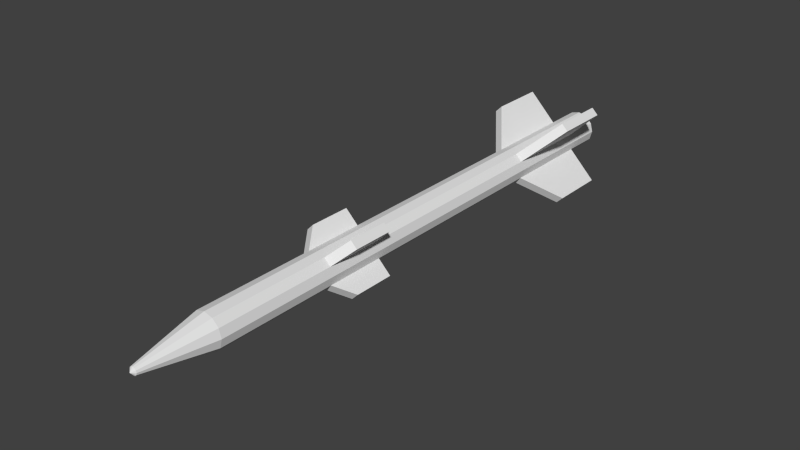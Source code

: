 # Source: missile.blend  (saved by Blender 2.70.0; exported with 4.5.12 LTS)
import bpy
from mathutils import Matrix  # noqa: F401  (used for matrix-valued properties, if any)

bpy.ops.wm.read_factory_settings(use_empty=True)
scene = bpy.context.scene
scene.name = 'Scene'

# ---- collections
col_collection_1 = bpy.data.collections.new('Collection 1'); scene.collection.children.link(col_collection_1)

# ---- world
world_world = bpy.data.worlds.new('World'); scene.world = world_world
world_world.color = (0.05088, 0.05088, 0.05088)
world_world.use_sun_shadow = False
world_world.sun_shadow_jitter_overblur = 0.0
world_world.cycles.sampling_method = 'MANUAL'
world_world.cycles.sample_map_resolution = 256

# ---- meshes
me_cylinder_001 = bpy.data.meshes.new('Cylinder.001')
me_cylinder_001.from_pydata([(0.0, 0.12, -1.8), (0.0, 0.12, 1.8), (0.06, 0.1039, -1.8), (0.06, 0.1039, 1.8), (0.1039, 0.06, -1.8), (0.1039, 0.06, 1.8), (0.12, -5.245e-09, -1.8), (0.12, -5.245e-09, 1.8), (0.1039, -0.06, -1.8), (0.1039, -0.06, 1.8), (0.06, -0.1039, -1.8), (0.06, -0.1039, 1.8), (1.812e-08, -0.12, -1.8), (1.812e-08, -0.12, 1.8), (-0.06, -0.1039, -1.8), (-0.06, -0.1039, 1.8), (-0.1039, -0.06, -1.8), (-0.1039, -0.06, 1.8), (-0.12, -5.579e-08, -1.8), (-0.12, -5.579e-08, 1.8), (-0.1039, 0.06, -1.8), (-0.1039, 0.06, 1.8), (-0.06, 0.1039, -1.8), (-0.06, 0.1039, 1.8), (1.087e-07, 0.02714, 2.265), (0.01357, 0.02351, 2.265), (0.02351, 0.01357, 2.265), (0.02714, -1.125e-07, 2.265), (0.02351, -0.01357, 2.265), (0.01357, -0.02351, 2.265), (1.128e-07, -0.02714, 2.265), (-0.01357, -0.02351, 2.265), (-0.02351, -0.01357, 2.265), (-0.02714, -1.24e-07, 2.265), (-0.02351, 0.01357, 2.265), (-0.01357, 0.02351, 2.265), (0.0, -1.342e-07, 2.286), (0.0, 0.12, -1.547), (0.06, 0.1039, -1.547), (0.1039, 0.06, -1.547), (0.12, -5.245e-09, -1.547), (0.1039, -0.06, -1.547), (0.06, -0.1039, -1.547), (0.0, -0.12, -1.547), (-0.06, -0.1039, -1.547), (-0.1039, -0.06, -1.547), (-0.12, -5.579e-08, -1.547), (-0.1039, 0.06, -1.547), (-0.06, 0.1039, -1.547), (0.0, 0.12, -1.226), (0.06, 0.1039, -1.226), (0.1039, 0.06, -1.226), (0.12, -5.245e-09, -1.226), (0.1039, -0.06, -1.226), (0.06, -0.1039, -1.226), (0.0, -0.12, -1.226), (-0.06, -0.1039, -1.226), (-0.1039, -0.06, -1.226), (-0.12, -5.579e-08, -1.226), (-0.1039, 0.06, -1.226), (-0.06, 0.1039, -1.226), (0.0, 0.12, -0.9044), (0.06, 0.1039, -0.9044), (0.1039, 0.06, -0.9044), (0.12, -5.245e-09, -0.9044), (0.1039, -0.06, -0.9044), (0.06, -0.1039, -0.9044), (0.0, -0.12, -0.9044), (-0.06, -0.1039, -0.9044), (-0.1039, -0.06, -0.9044), (-0.12, -5.579e-08, -0.9044), (-0.1039, 0.06, -0.9044), (-0.06, 0.1039, -0.9044), (0.0, 0.12, 0.9734), (0.06, 0.1039, 0.9734), (0.1039, 0.06, 0.9734), (0.12, -5.245e-09, 0.9734), (0.1039, -0.06, 0.9734), (0.06, -0.1039, 0.9734), (0.0, -0.12, 0.9734), (-0.06, -0.1039, 0.9734), (-0.1039, -0.06, 0.9734), (-0.12, -5.579e-08, 0.9734), (-0.1039, 0.06, 0.9734), (-0.06, 0.1039, 0.9734), (0.0, 0.12, 0.7662), (0.06, 0.1039, 0.7662), (0.1039, 0.06, 0.7662), (0.12, -5.245e-09, 0.7662), (0.1039, -0.06, 0.7662), (0.06, -0.1039, 0.7662), (0.0, -0.12, 0.7662), (-0.06, -0.1039, 0.7662), (-0.1039, -0.06, 0.7662), (-0.12, -5.579e-08, 0.7662), (-0.1039, 0.06, 0.7662), (-0.06, 0.1039, 0.7662), (0.0, 0.12, 0.5619), (0.06, 0.1039, 0.5619), (0.1039, 0.06, 0.5619), (0.12, -5.245e-09, 0.5619), (0.1039, -0.06, 0.5619), (0.06, -0.1039, 0.5619), (0.0, -0.12, 0.5619), (-0.06, -0.1039, 0.5619), (-0.1039, -0.06, 0.5619), (-0.12, -5.579e-08, 0.5619), (-0.1039, 0.06, 0.5619), (-0.06, 0.1039, 0.5619), (0.2484, 0.2924, -1.547), (0.2484, 0.2924, -1.226), (0.2924, 0.2484, -1.226), (0.2924, 0.2484, -1.547), (0.2924, -0.2484, -1.547), (0.2924, -0.2484, -1.226), (0.2484, -0.2924, -1.226), (0.2484, -0.2924, -1.547), (-0.2484, -0.2924, -1.547), (-0.2484, -0.2924, -1.226), (-0.2924, -0.2484, -1.226), (-0.2924, -0.2484, -1.547), (-0.2924, 0.2484, -1.547), (-0.2924, 0.2484, -1.226), (-0.2484, 0.2924, -1.226), (-0.2484, 0.2924, -1.547), (0.2484, 0.2924, -1.226), (0.2484, 0.2924, -1.159), (0.2924, 0.2484, -1.159), (0.2924, 0.2484, -1.226), (0.2924, -0.2484, -1.226), (0.2924, -0.2484, -1.159), (0.2484, -0.2924, -1.159), (0.2484, -0.2924, -1.226), (-0.2484, -0.2924, -1.226), (-0.2484, -0.2924, -1.159), (-0.2924, -0.2484, -1.159), (-0.2924, -0.2484, -1.226), (-0.2924, 0.2484, -1.226), (-0.2924, 0.2484, -1.159), (-0.2484, 0.2924, -1.159), (-0.2484, 0.2924, -1.226), (0.1464, 0.1903, 0.7662), (0.1464, 0.1903, 0.846), (0.1903, 0.1464, 0.846), (0.1903, 0.1464, 0.7662), (0.1903, -0.1464, 0.7662), (0.1903, -0.1464, 0.846), (0.1464, -0.1903, 0.846), (0.1464, -0.1903, 0.7662), (-0.1464, -0.1903, 0.7662), (-0.1464, -0.1903, 0.846), (-0.1903, -0.1464, 0.846), (-0.1903, -0.1464, 0.7662), (-0.1903, 0.1464, 0.7662), (-0.1903, 0.1464, 0.846), (-0.1464, 0.1903, 0.846), (-0.1464, 0.1903, 0.7662), (0.1464, 0.1903, 0.5619), (0.1464, 0.1903, 0.7662), (0.1903, 0.1464, 0.7662), (0.1903, 0.1464, 0.5619), (0.1903, -0.1464, 0.5619), (0.1903, -0.1464, 0.7662), (0.1464, -0.1903, 0.7662), (0.1464, -0.1903, 0.5619), (-0.1464, -0.1903, 0.5619), (-0.1464, -0.1903, 0.7662), (-0.1903, -0.1464, 0.7662), (-0.1903, -0.1464, 0.5619), (-0.1903, 0.1464, 0.5619), (-0.1903, 0.1464, 0.7662), (-0.1464, 0.1903, 0.7662), (-0.1464, 0.1903, 0.5619)], [], [(73, 1, 3, 74), (74, 3, 5, 75), (75, 5, 7, 76), (76, 7, 9, 77), (77, 9, 11, 78), (78, 11, 13, 79), (79, 13, 15, 80), (80, 15, 17, 81), (81, 17, 19, 82), (82, 19, 21, 83), (1, 23, 35, 24), (84, 23, 1, 73), (83, 21, 23, 84), (0, 2, 4, 6, 8, 10, 12, 14, 16, 18, 20, 22), (23, 21, 34, 35), (21, 19, 33, 34), (19, 17, 32, 33), (17, 15, 31, 32), (15, 13, 30, 31), (13, 11, 29, 30), (11, 9, 28, 29), (9, 7, 27, 28), (7, 5, 26, 27), (5, 3, 25, 26), (3, 1, 24, 25), (24, 35, 36), (35, 34, 36), (34, 33, 36), (33, 32, 36), (32, 31, 36), (31, 30, 36), (30, 29, 36), (29, 28, 36), (28, 27, 36), (27, 26, 36), (26, 25, 36), (25, 24, 36), (0, 37, 38, 2), (2, 38, 39, 4), (4, 39, 40, 6), (6, 40, 41, 8), (8, 41, 42, 10), (10, 42, 43, 12), (12, 43, 44, 14), (14, 44, 45, 16), (16, 45, 46, 18), (18, 46, 47, 20), (22, 48, 37, 0), (20, 47, 48, 22), (37, 49, 50, 38), (78, 147, 146, 77), (39, 51, 52, 40), (40, 52, 53, 41), (77, 146, 145, 89), (42, 54, 55, 43), (43, 55, 56, 44), (145, 146, 147, 148), (45, 57, 58, 46), (46, 58, 59, 47), (48, 60, 49, 37), (86, 141, 144, 87), (49, 61, 62, 50), (87, 144, 143, 75), (51, 63, 64, 52), (52, 64, 65, 53), (75, 143, 142, 74), (54, 66, 67, 55), (55, 67, 68, 56), (74, 142, 141, 86), (57, 69, 70, 58), (58, 70, 71, 59), (60, 72, 61, 49), (141, 142, 143, 144), (85, 73, 74, 86), (87, 75, 76, 88), (88, 76, 77, 89), (90, 78, 79, 91), (91, 79, 80, 92), (93, 81, 82, 94), (94, 82, 83, 95), (96, 84, 73, 85), (97, 85, 86, 98), (99, 87, 88, 100), (100, 88, 89, 101), (102, 90, 91, 103), (103, 91, 92, 104), (105, 93, 94, 106), (106, 94, 95, 107), (108, 96, 85, 97), (61, 97, 98, 62), (62, 98, 99, 63), (63, 99, 100, 64), (64, 100, 101, 65), (65, 101, 102, 66), (66, 102, 103, 67), (67, 103, 104, 68), (68, 104, 105, 69), (69, 105, 106, 70), (70, 106, 107, 71), (72, 108, 97, 61), (71, 107, 108, 72), (109, 110, 111, 112), (50, 110, 109, 38), (51, 111, 110, 50), (39, 112, 111, 51), (38, 109, 112, 39), (113, 114, 115, 116), (53, 114, 113, 41), (54, 115, 114, 53), (42, 116, 115, 54), (41, 113, 116, 42), (117, 118, 119, 120), (56, 118, 117, 44), (57, 119, 118, 56), (45, 120, 119, 57), (44, 117, 120, 45), (121, 122, 123, 124), (59, 122, 121, 47), (60, 123, 122, 59), (48, 124, 123, 60), (47, 121, 124, 48), (125, 126, 127, 128), (62, 126, 125, 50), (63, 127, 126, 62), (51, 128, 127, 63), (50, 125, 128, 51), (129, 130, 131, 132), (65, 130, 129, 53), (66, 131, 130, 65), (54, 132, 131, 66), (53, 129, 132, 54), (133, 134, 135, 136), (68, 134, 133, 56), (69, 135, 134, 68), (57, 136, 135, 69), (56, 133, 136, 57), (137, 138, 139, 140), (71, 138, 137, 59), (72, 139, 138, 71), (60, 140, 139, 72), (59, 137, 140, 60), (90, 148, 147, 78), (89, 145, 148, 90), (149, 150, 151, 152), (80, 150, 149, 92), (81, 151, 150, 80), (93, 152, 151, 81), (92, 149, 152, 93), (153, 154, 155, 156), (83, 154, 153, 95), (84, 155, 154, 83), (96, 156, 155, 84), (95, 153, 156, 96), (157, 158, 159, 160), (86, 158, 157, 98), (87, 159, 158, 86), (99, 160, 159, 87), (98, 157, 160, 99), (161, 162, 163, 164), (89, 162, 161, 101), (90, 163, 162, 89), (102, 164, 163, 90), (101, 161, 164, 102), (165, 166, 167, 168), (92, 166, 165, 104), (93, 167, 166, 92), (105, 168, 167, 93), (104, 165, 168, 105), (169, 170, 171, 172), (95, 170, 169, 107), (96, 171, 170, 95), (108, 172, 171, 96), (107, 169, 172, 108)])
_uv = me_cylinder_001.uv_layers.new(name='UVMap')
_uv.uv.foreach_set('vector', [0.3353, 0.6812, 0.3353, 0.8834, 0.3086, 0.8834, 0.3086, 0.6811, 0.3086, 0.6811, 0.3086, 0.8834, 0.2811, 0.8834, 0.2811, 0.6812, 0.2811, 0.6812, 0.2811, 0.8834, 0.2603, 0.8835, 0.2603, 0.6812, 0.1662, 0.6812, 0.1662, 0.8834, 0.1402, 0.8834, 0.1402, 0.6811, 0.1402, 0.6811, 0.1402, 0.8834, 0.1124, 0.8834, 0.1124, 0.6812, 0.1124, 0.6812, 0.1124, 0.8834, 0.0903, 0.8835, 0.0903, 0.6812, 0.2512, 0.6812, 0.2512, 0.8834, 0.2251, 0.8834, 0.2251, 0.6811, 0.2251, 0.6811, 0.2251, 0.8834, 0.1973, 0.8834, 0.1973, 0.6812, 0.1973, 0.6812, 0.1973, 0.8834, 0.1753, 0.8835, 0.1753, 0.6812, 0.004522, 0.6812, 0.004522, 0.8834, 0.02885, 0.8833, 0.02885, 0.6811, 0.08126, 0.8834, 0.05693, 0.8833, 0.04607, 0.9975, 0.05157, 0.9976, 0.05693, 0.6811, 0.05693, 0.8833, 0.08126, 0.8834, 0.08126, 0.6812, 0.02885, 0.6811, 0.02885, 0.8833, 0.05693, 0.8833, 0.05693, 0.6811, 0.8353, 0.2055, 0.8213, 0.2187, 0.797, 0.2263, 0.7689, 0.2263, 0.7445, 0.2187, 0.7305, 0.2055, 0.7305, 0.1903, 0.7445, 0.1771, 0.7689, 0.1695, 0.797, 0.1695, 0.8213, 0.1771, 0.8353, 0.1903, 0.05693, 0.8833, 0.02885, 0.8833, 0.03971, 0.9975, 0.04607, 0.9975, 0.02885, 0.8833, 0.004522, 0.8834, 0.03421, 0.9976, 0.03971, 0.9975, 0.1753, 0.8835, 0.1973, 0.8834, 0.2139, 0.9974, 0.2089, 0.9974, 0.1973, 0.8834, 0.2251, 0.8834, 0.2202, 0.9974, 0.2139, 0.9974, 0.2251, 0.8834, 0.2512, 0.8834, 0.2261, 0.9974, 0.2202, 0.9974, 0.0903, 0.8835, 0.1124, 0.8834, 0.1289, 0.9974, 0.1239, 0.9974, 0.1124, 0.8834, 0.1402, 0.8834, 0.1352, 0.9974, 0.1289, 0.9974, 0.1402, 0.8834, 0.1662, 0.8834, 0.1411, 0.9974, 0.1352, 0.9974, 0.2603, 0.8835, 0.2811, 0.8834, 0.3002, 0.9974, 0.2955, 0.9974, 0.2811, 0.8834, 0.3086, 0.8834, 0.3064, 0.9974, 0.3002, 0.9974, 0.3086, 0.8834, 0.3353, 0.8834, 0.3125, 0.9974, 0.3064, 0.9974, 0.8131, 0.244, 0.8076, 0.2423, 0.8163, 0.2376, 0.8076, 0.2423, 0.8045, 0.2393, 0.8163, 0.2376, 0.8045, 0.2393, 0.8045, 0.2359, 0.8163, 0.2376, 0.8045, 0.2359, 0.8076, 0.2329, 0.8163, 0.2376, 0.8076, 0.2329, 0.8131, 0.2312, 0.8163, 0.2376, 0.8131, 0.2312, 0.8195, 0.2312, 0.8163, 0.2376, 0.8195, 0.2312, 0.825, 0.2329, 0.8163, 0.2376, 0.825, 0.2329, 0.8282, 0.2359, 0.8163, 0.2376, 0.8282, 0.2359, 0.8282, 0.2393, 0.8163, 0.2376, 0.8282, 0.2393, 0.825, 0.2423, 0.8163, 0.2376, 0.825, 0.2423, 0.8195, 0.244, 0.8163, 0.2376, 0.8195, 0.244, 0.8131, 0.244, 0.8163, 0.2376, 0.3353, 0.002475, 0.3353, 0.06441, 0.3086, 0.06438, 0.3086, 0.002447, 0.3086, 0.002447, 0.3086, 0.06438, 0.2811, 0.0644, 0.2811, 0.002466, 0.2811, 0.002466, 0.2811, 0.0644, 0.2603, 0.06446, 0.2603, 0.002526, 0.1662, 0.002472, 0.1662, 0.0644, 0.1402, 0.06438, 0.1402, 0.002447, 0.1402, 0.002447, 0.1402, 0.06438, 0.1124, 0.06439, 0.1124, 0.002457, 0.1124, 0.002457, 0.1124, 0.06439, 0.0903, 0.06443, 0.0903, 0.002498, 0.2512, 0.002472, 0.2512, 0.0644, 0.2251, 0.06438, 0.2251, 0.002447, 0.2251, 0.002447, 0.2251, 0.06438, 0.1973, 0.06439, 0.1973, 0.002457, 0.1973, 0.002457, 0.1973, 0.06439, 0.1753, 0.06443, 0.1753, 0.002498, 0.004522, 0.002575, 0.004522, 0.0645, 0.02885, 0.06437, 0.02885, 0.002447, 0.05693, 0.002447, 0.05693, 0.06437, 0.08126, 0.0645, 0.08126, 0.002575, 0.02885, 0.002447, 0.02885, 0.06437, 0.05693, 0.06437, 0.05693, 0.002447, 0.3353, 0.06441, 0.3353, 0.143, 0.3086, 0.143, 0.3086, 0.06438, 0.1124, 0.6812, 0.1044, 0.6498, 0.1322, 0.6498, 0.1402, 0.6811, 0.2811, 0.0644, 0.2811, 0.143, 0.2603, 0.1431, 0.2603, 0.06446, 0.1662, 0.0644, 0.1662, 0.143, 0.1402, 0.143, 0.1402, 0.06438, 0.8462, 0.4708, 0.7922, 0.4396, 0.7922, 0.4201, 0.8462, 0.4201, 0.1124, 0.06439, 0.1124, 0.143, 0.0903, 0.1431, 0.0903, 0.06443, 0.2512, 0.0644, 0.2512, 0.143, 0.2251, 0.143, 0.2251, 0.06438, 0.1322, 0.6303, 0.1322, 0.6498, 0.1044, 0.6498, 0.1044, 0.6303, 0.1973, 0.06439, 0.1973, 0.143, 0.1753, 0.1431, 0.1753, 0.06443, 0.004522, 0.0645, 0.004522, 0.1431, 0.02885, 0.143, 0.02885, 0.06437, 0.05693, 0.06437, 0.05693, 0.143, 0.08126, 0.1431, 0.08126, 0.0645, 0.5652, 0.4752, 0.5652, 0.5051, 0.5371, 0.5051, 0.5371, 0.4752, 0.3353, 0.143, 0.3353, 0.2216, 0.3086, 0.2216, 0.3086, 0.143, 0.7864, 0.1088, 0.7317, 0.1088, 0.7317, 0.08929, 0.7864, 0.05809, 0.2811, 0.143, 0.2811, 0.2216, 0.2603, 0.2217, 0.2603, 0.1431, 0.1662, 0.143, 0.1662, 0.2216, 0.1402, 0.2216, 0.1402, 0.143, 0.2811, 0.6812, 0.2696, 0.6498, 0.2971, 0.6498, 0.3086, 0.6811, 0.1124, 0.143, 0.1124, 0.2216, 0.0903, 0.2217, 0.0903, 0.1431, 0.2512, 0.143, 0.2512, 0.2216, 0.2251, 0.2216, 0.2251, 0.143, 0.7305, 0.1139, 0.7857, 0.1451, 0.7857, 0.1646, 0.7305, 0.1646, 0.1973, 0.143, 0.1973, 0.2216, 0.1753, 0.2217, 0.1753, 0.1431, 0.004522, 0.1431, 0.004522, 0.2217, 0.02885, 0.2216, 0.02885, 0.143, 0.05693, 0.143, 0.05693, 0.2216, 0.08126, 0.2217, 0.08126, 0.1431, 0.2971, 0.6303, 0.2971, 0.6498, 0.2696, 0.6498, 0.2696, 0.6303, 0.3353, 0.6305, 0.3353, 0.6812, 0.3086, 0.6811, 0.3086, 0.6304, 0.2811, 0.6305, 0.2811, 0.6812, 0.2603, 0.6812, 0.2603, 0.6305, 0.1662, 0.6305, 0.1662, 0.6812, 0.1402, 0.6811, 0.1402, 0.6304, 0.1124, 0.6305, 0.1124, 0.6812, 0.0903, 0.6812, 0.0903, 0.6305, 0.2512, 0.6305, 0.2512, 0.6812, 0.2251, 0.6811, 0.2251, 0.6304, 0.1973, 0.6305, 0.1973, 0.6812, 0.1753, 0.6812, 0.1753, 0.6305, 0.004522, 0.6305, 0.004522, 0.6812, 0.02885, 0.6811, 0.02885, 0.6304, 0.05693, 0.6304, 0.05693, 0.6811, 0.08126, 0.6812, 0.08126, 0.6305, 0.3353, 0.5805, 0.3353, 0.6305, 0.3086, 0.6304, 0.3086, 0.5804, 0.2811, 0.5804, 0.2811, 0.6305, 0.2603, 0.6305, 0.2603, 0.5805, 0.1662, 0.5805, 0.1662, 0.6305, 0.1402, 0.6304, 0.1402, 0.5804, 0.1124, 0.5804, 0.1124, 0.6305, 0.0903, 0.6305, 0.0903, 0.5805, 0.2512, 0.5805, 0.2512, 0.6305, 0.2251, 0.6304, 0.2251, 0.5804, 0.1973, 0.5804, 0.1973, 0.6305, 0.1753, 0.6305, 0.1753, 0.5805, 0.004522, 0.5805, 0.004522, 0.6305, 0.02885, 0.6304, 0.02885, 0.5804, 0.05693, 0.5804, 0.05693, 0.6304, 0.08126, 0.6305, 0.08126, 0.5805, 0.3353, 0.2216, 0.3353, 0.5805, 0.3086, 0.5804, 0.3086, 0.2216, 0.3086, 0.2216, 0.3086, 0.5804, 0.2811, 0.5804, 0.2811, 0.2216, 0.2811, 0.2216, 0.2811, 0.5804, 0.2603, 0.5805, 0.2603, 0.2217, 0.1662, 0.2216, 0.1662, 0.5805, 0.1402, 0.5804, 0.1402, 0.2216, 0.1402, 0.2216, 0.1402, 0.5804, 0.1124, 0.5804, 0.1124, 0.2216, 0.1124, 0.2216, 0.1124, 0.5804, 0.0903, 0.5805, 0.0903, 0.2217, 0.2512, 0.2216, 0.2512, 0.5805, 0.2251, 0.5804, 0.2251, 0.2216, 0.2251, 0.2216, 0.2251, 0.5804, 0.1973, 0.5804, 0.1973, 0.2216, 0.1973, 0.2216, 0.1973, 0.5804, 0.1753, 0.5805, 0.1753, 0.2217, 0.004522, 0.2217, 0.004522, 0.5805, 0.02885, 0.5804, 0.02885, 0.2216, 0.05693, 0.2216, 0.05693, 0.5804, 0.08126, 0.5805, 0.08126, 0.2217, 0.02885, 0.2216, 0.02885, 0.5804, 0.05693, 0.5804, 0.05693, 0.2216, 0.909, 0.1695, 0.909, 0.2482, 0.8815, 0.2482, 0.8815, 0.1695, 0.4649, 0.08108, 0.3444, 0.08108, 0.3444, 0.002447, 0.4649, 0.002447, 0.918, 0.2347, 0.918, 0.1695, 0.9461, 0.1695, 0.9461, 0.2347, 0.5932, 0.3318, 0.4739, 0.3318, 0.4739, 0.2532, 0.5932, 0.2531, 0.934, 0.1512, 0.934, 0.08603, 0.9621, 0.08603, 0.9621, 0.1512, 0.8838, 0.3366, 0.8838, 0.4152, 0.856, 0.4153, 0.856, 0.3366, 0.6022, 0.3367, 0.7201, 0.3366, 0.7201, 0.4152, 0.6022, 0.4153, 0.9608, 0.2531, 0.9608, 0.3183, 0.9327, 0.3183, 0.9327, 0.2531, 0.4739, 0.08601, 0.5932, 0.08597, 0.5932, 0.1646, 0.4739, 0.1646, 0.93, 0.4153, 0.93, 0.35, 0.9581, 0.35, 0.9581, 0.4153, 0.8597, 0.08113, 0.8597, 0.002494, 0.8875, 0.002484, 0.8875, 0.08112, 0.3456, 0.253, 0.4649, 0.253, 0.4649, 0.3316, 0.3456, 0.3316, 0.9832, 0.1695, 0.9832, 0.2347, 0.9551, 0.2347, 0.9551, 0.1695, 0.3444, 0.08597, 0.4649, 0.08597, 0.4649, 0.1646, 0.3444, 0.1646, 0.8841, 0.4201, 0.8841, 0.4854, 0.856, 0.4854, 0.856, 0.4201, 0.8444, 0.2482, 0.8444, 0.1695, 0.8725, 0.1695, 0.8725, 0.2482, 0.5932, 0.2482, 0.4739, 0.2482, 0.4739, 0.1696, 0.5932, 0.1695, 0.8966, 0.08113, 0.8966, 0.01592, 0.9246, 0.01592, 0.9246, 0.08113, 0.3456, 0.3366, 0.4635, 0.3365, 0.4635, 0.4152, 0.3456, 0.4153, 0.8928, 0.4153, 0.8928, 0.35, 0.9209, 0.35, 0.9209, 0.4153, 0.7948, 0.325, 0.7948, 0.3087, 0.8222, 0.3087, 0.8222, 0.325, 0.4739, 0.002495, 0.5944, 0.06478, 0.5944, 0.08108, 0.4739, 0.08108, 0.9337, 0.08113, 0.9337, 0.01592, 0.9618, 0.01592, 0.9618, 0.08113, 0.7215, 0.2481, 0.6022, 0.2482, 0.6022, 0.2319, 0.7215, 0.1695, 0.9303, 0.4854, 0.9303, 0.4201, 0.9583, 0.4201, 0.9583, 0.4854, 0.7583, 0.3087, 0.7583, 0.325, 0.7305, 0.325, 0.7305, 0.3087, 0.847, 0.4152, 0.7291, 0.353, 0.7291, 0.3367, 0.847, 0.3366, 0.9212, 0.4201, 0.9212, 0.4854, 0.8931, 0.4854, 0.8931, 0.4201, 0.7215, 0.1646, 0.6022, 0.1646, 0.6022, 0.1483, 0.7215, 0.08597, 0.9249, 0.08603, 0.9249, 0.1512, 0.8968, 0.1512, 0.8968, 0.08603, 0.7954, 0.2312, 0.7954, 0.2475, 0.7676, 0.2475, 0.7676, 0.2312, 0.7215, 0.3317, 0.6022, 0.2695, 0.6022, 0.2532, 0.7215, 0.2531, 0.9237, 0.2531, 0.9237, 0.3183, 0.8956, 0.3183, 0.8956, 0.2531, 0.4649, 0.2481, 0.3444, 0.2481, 0.3444, 0.2318, 0.4649, 0.1695, 0.8866, 0.2531, 0.8866, 0.3183, 0.8585, 0.3183, 0.8585, 0.2531, 0.7305, 0.2475, 0.7305, 0.2312, 0.7586, 0.2312, 0.7586, 0.2475, 0.7227, 0.08108, 0.6035, 0.01883, 0.6035, 0.002525, 0.7227, 0.002484, 0.9671, 0.4153, 0.9671, 0.35, 0.9952, 0.35, 0.9952, 0.4153, 0.5918, 0.4153, 0.4739, 0.4154, 0.4739, 0.3991, 0.5918, 0.3367, 0.8597, 0.1512, 0.8597, 0.08603, 0.8878, 0.08603, 0.8878, 0.1512, 0.7864, 0.05318, 0.7317, 0.0532, 0.7317, 0.03369, 0.7864, 0.002484, 0.9955, 0.4201, 0.9955, 0.45, 0.9674, 0.45, 0.9674, 0.4201, 0.2172, 0.6303, 0.2172, 0.6498, 0.1894, 0.6498, 0.1894, 0.6303, 0.8494, 0.1646, 0.7948, 0.1334, 0.7948, 0.1139, 0.8494, 0.1139, 0.1973, 0.6812, 0.1894, 0.6498, 0.2172, 0.6498, 0.2251, 0.6811, 0.7857, 0.3038, 0.7305, 0.3038, 0.7305, 0.2842, 0.7857, 0.2531, 0.7291, 0.5056, 0.7291, 0.4757, 0.7572, 0.4757, 0.7572, 0.5056, 0.02885, 0.6299, 0.02885, 0.6494, 0.05693, 0.6494, 0.05693, 0.6299, 0.8494, 0.3038, 0.7948, 0.2726, 0.7948, 0.2531, 0.8494, 0.2531, 0.05693, 0.6811, 0.05693, 0.6494, 0.02885, 0.6494, 0.02885, 0.6811, 0.7291, 0.4201, 0.7831, 0.4201, 0.7831, 0.4396, 0.7291, 0.4708, 0.9583, 0.4903, 0.9583, 0.5201, 0.9303, 0.5201, 0.9303, 0.4903, 0.7201, 0.4752, 0.7201, 0.5252, 0.6926, 0.5252, 0.6926, 0.4752, 0.8507, 0.1081, 0.7954, 0.1081, 0.7954, 0.05809, 0.8507, 0.05809, 0.5, 0.5051, 0.5, 0.4752, 0.5281, 0.4752, 0.5281, 0.5051, 0.6022, 0.4202, 0.6569, 0.4202, 0.6569, 0.4702, 0.6022, 0.4702, 0.856, 0.5201, 0.856, 0.4903, 0.8841, 0.4903, 0.8841, 0.5201, 0.3998, 0.4751, 0.3998, 0.5251, 0.372, 0.5251, 0.372, 0.4751, 0.5281, 0.4703, 0.4741, 0.4703, 0.4741, 0.4203, 0.5281, 0.4203, 0.9674, 0.5201, 0.9674, 0.4903, 0.9955, 0.4903, 0.9955, 0.5201, 0.3451, 0.4202, 0.3998, 0.4202, 0.3998, 0.4702, 0.3451, 0.4702, 0.6555, 0.5398, 0.6555, 0.5099, 0.6835, 0.5099, 0.6835, 0.5398, 0.6022, 0.5252, 0.6022, 0.4752, 0.63, 0.4751, 0.63, 0.5252, 0.5371, 0.4203, 0.5918, 0.4203, 0.5918, 0.4703, 0.5371, 0.4703, 0.8202, 0.4757, 0.8202, 0.5056, 0.7922, 0.5056, 0.7922, 0.4757, 0.7954, 0.002484, 0.8507, 0.002484, 0.8507, 0.05249, 0.7954, 0.05249, 0.9212, 0.4903, 0.9212, 0.5201, 0.8931, 0.5201, 0.8931, 0.4903, 0.4635, 0.4751, 0.4635, 0.5251, 0.4354, 0.5251, 0.4354, 0.4751, 0.4088, 0.4202, 0.4635, 0.4202, 0.4635, 0.4702, 0.4088, 0.4702, 0.6835, 0.4752, 0.6835, 0.5051, 0.6555, 0.5051, 0.6555, 0.4752, 0.666, 0.4203, 0.7201, 0.4202, 0.7201, 0.4702, 0.666, 0.4703, 0.9955, 0.4555, 0.9955, 0.4854, 0.9674, 0.4854, 0.9674, 0.4555])
me_cylinder_001.use_remesh_preserve_volume = False
me_cylinder_001.use_remesh_preserve_attributes = False
me_cylinder_001.use_mirror_x = True
me_cylinder_001.update()

# ---- objects
ob_cylinder = bpy.data.objects.new('Cylinder', me_cylinder_001)

# ---- transforms, parenting, visibility, modifiers, constraints
ob_cylinder.location = (0.0, 0.0, 0.0)
ob_cylinder.rotation_euler = (1.571, 0.0, 0.0)
ob_cylinder.lineart.crease_threshold = 0.0
ob_cylinder.use_mesh_mirror_x = True

# ---- collection membership
col_collection_1.objects.link(ob_cylinder)

# ---- scene / render settings (as saved in the file)
scene.frame_start = 1; scene.frame_end = 250; scene.frame_set(1)
scene.render.engine = 'BLENDER_EEVEE_NEXT'
scene.render.resolution_percentage = 50
scene.render.dither_intensity = 0.0
scene.cycles.use_denoising = False
scene.cycles.samples = 10
scene.cycles.sampling_pattern = 'TABULATED_SOBOL'
scene.cycles.light_sampling_threshold = 0.0
scene.cycles.use_adaptive_sampling = False
scene.cycles.use_light_tree = False
scene.cycles.blur_glossy = 0.0
scene.cycles.volume_bounces = 1
scene.cycles.pixel_filter_type = 'GAUSSIAN'
scene.cycles.sample_clamp_indirect = 0.0
scene.view_settings.view_transform = 'Standard'
bpy.context.view_layer.update()

# ---- added for rendering (the .blend has no active camera and no usable light): camera, sun
cam_auto = bpy.data.cameras.new('AutoCamera')
cam_auto.lens = 50.0
cam_auto.sensor_width = 36.0
cam_auto.clip_end = 1000.0
ob_auto_camera = bpy.data.objects.new('AutoCamera', cam_auto)
scene.collection.objects.link(ob_auto_camera)
ob_auto_camera.location = (3.85746, -4.87215, 3.08597)
ob_auto_camera.rotation_euler = (1.09748, -7.21219e-08, 0.694738)
scene.camera = ob_auto_camera
light_auto_sun = bpy.data.lights.new('AutoSun', 'SUN')
light_auto_sun.energy = 3.0
light_auto_sun.angle = 0.0523599
ob_auto_sun = bpy.data.objects.new('AutoSun', light_auto_sun)
scene.collection.objects.link(ob_auto_sun)
ob_auto_sun.rotation_euler = (0.872665, 0.174533, 0.523599)
bpy.context.view_layer.update()
